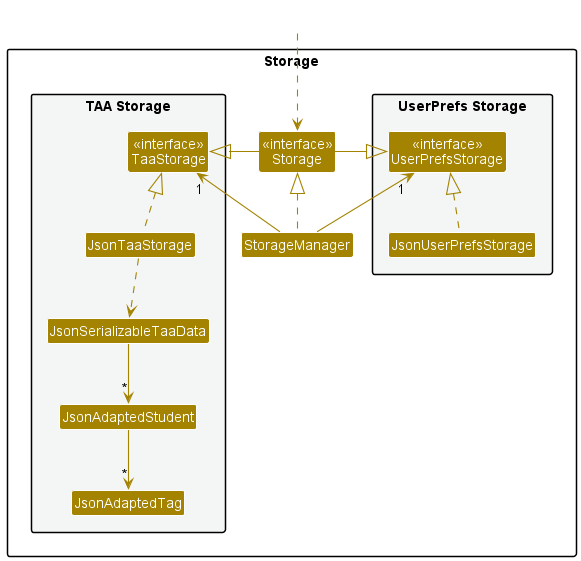

The diagram above was rendered by PlantUML. Its source (embedded in the PNG):
@startuml
!include style.puml
skinparam arrowThickness 1.1
skinparam arrowColor STORAGE_COLOR
skinparam classBackgroundColor STORAGE_COLOR

package Storage{

package "UserPrefs Storage" #F4F6F6{
Class "<<interface>>\nUserPrefsStorage" as UserPrefsStorage
Class JsonUserPrefsStorage
}

Class "<<interface>>\nStorage" as StorageInterface
Class StorageManager

package "TAA Storage" #F4F6F6{
Class "<<interface>>\nTaaStorage" as TaaStorage
Class JsonTaaStorage
Class JsonSerializableTaaData
Class JsonAdaptedStudent
Class JsonAdaptedTag
}

}

Class HiddenOutside #FFFFFF
HiddenOutside ..> StorageInterface

StorageManager .up.|> StorageInterface
StorageManager -up-> "1" UserPrefsStorage
StorageManager -up-> "1" TaaStorage

StorageInterface -left-|> UserPrefsStorage
StorageInterface -right-|> TaaStorage

JsonUserPrefsStorage .up.|> UserPrefsStorage
JsonTaaStorage .up.|> TaaStorage
JsonTaaStorage ..> JsonSerializableTaaData
JsonSerializableTaaData --> "*" JsonAdaptedStudent
JsonAdaptedStudent --> "*" JsonAdaptedTag

@enduml